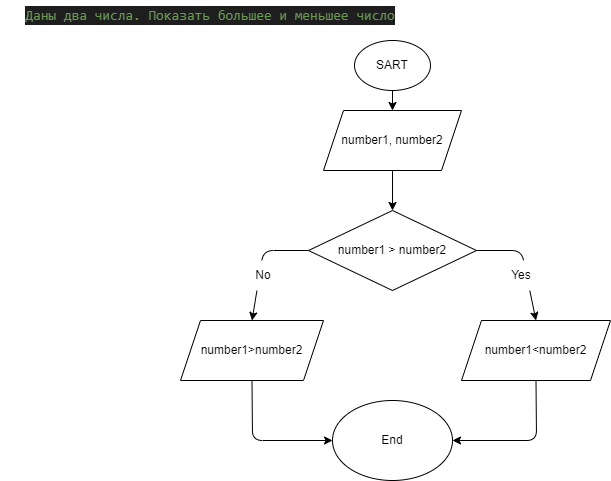

The diagram above was exported from draw.io. Its source (the exported page's mxGraphModel, read from the mxfile embedded in the PNG):
<mxGraphModel dx="312" dy="606" grid="1" gridSize="10" guides="1" tooltips="1" connect="1" arrows="1" fold="1" page="1" pageScale="1" pageWidth="827" pageHeight="1169" math="0" shadow="0">
  <root>
    <mxCell id="0" />
    <mxCell id="1" parent="0" />
    <mxCell id="2" value="&lt;div style=&quot;color: rgb(212 , 212 , 212) ; background-color: rgb(30 , 30 , 30) ; font-family: &amp;#34;consolas&amp;#34; , &amp;#34;courier new&amp;#34; , monospace ; font-size: 14px ; line-height: 19px&quot;&gt;&lt;span style=&quot;color: #6a9955&quot;&gt;Даны два числа. Показать большее и меньшее число&lt;/span&gt;&lt;/div&gt;" style="text;html=1;strokeColor=none;fillColor=none;align=center;verticalAlign=middle;whiteSpace=wrap;rounded=0;" parent="1" vertex="1">
      <mxGeometry width="420" height="30" as="geometry" />
    </mxCell>
    <mxCell id="3" value="SART" style="ellipse;whiteSpace=wrap;html=1;" parent="1" vertex="1">
      <mxGeometry x="354" y="40" width="76" height="50" as="geometry" />
    </mxCell>
    <mxCell id="7" style="edgeStyle=none;html=1;exitX=0.5;exitY=1;exitDx=0;exitDy=0;entryX=0.5;entryY=0;entryDx=0;entryDy=0;" parent="1" source="4" target="6" edge="1">
      <mxGeometry relative="1" as="geometry" />
    </mxCell>
    <mxCell id="4" value="number1, number2" style="shape=parallelogram;perimeter=parallelogramPerimeter;whiteSpace=wrap;html=1;fixedSize=1;" parent="1" vertex="1">
      <mxGeometry x="323" y="110" width="138" height="60" as="geometry" />
    </mxCell>
    <mxCell id="5" value="" style="endArrow=classic;html=1;exitX=0.5;exitY=1;exitDx=0;exitDy=0;entryX=0.5;entryY=0;entryDx=0;entryDy=0;" parent="1" source="3" target="4" edge="1">
      <mxGeometry width="50" height="50" relative="1" as="geometry">
        <mxPoint x="390" y="270" as="sourcePoint" />
        <mxPoint x="440" y="220" as="targetPoint" />
      </mxGeometry>
    </mxCell>
    <mxCell id="11" style="edgeStyle=none;html=1;exitX=0;exitY=0.5;exitDx=0;exitDy=0;entryX=0.5;entryY=0;entryDx=0;entryDy=0;" parent="1" source="6" target="10" edge="1">
      <mxGeometry relative="1" as="geometry">
        <Array as="points">
          <mxPoint x="263" y="250" />
        </Array>
      </mxGeometry>
    </mxCell>
    <mxCell id="13" style="edgeStyle=none;html=1;exitX=1;exitY=0.5;exitDx=0;exitDy=0;entryX=0.5;entryY=0;entryDx=0;entryDy=0;" parent="1" source="6" target="9" edge="1">
      <mxGeometry relative="1" as="geometry">
        <Array as="points">
          <mxPoint x="521" y="250" />
        </Array>
      </mxGeometry>
    </mxCell>
    <mxCell id="6" value="number1 &amp;gt; number2" style="rhombus;whiteSpace=wrap;html=1;" parent="1" vertex="1">
      <mxGeometry x="308" y="210" width="168" height="80" as="geometry" />
    </mxCell>
    <mxCell id="18" style="edgeStyle=none;html=1;exitX=0.5;exitY=1;exitDx=0;exitDy=0;entryX=1;entryY=0.5;entryDx=0;entryDy=0;" parent="1" source="9" target="17" edge="1">
      <mxGeometry relative="1" as="geometry">
        <Array as="points">
          <mxPoint x="536" y="440" />
        </Array>
      </mxGeometry>
    </mxCell>
    <mxCell id="9" value="number1&amp;lt;number2" style="shape=parallelogram;perimeter=parallelogramPerimeter;whiteSpace=wrap;html=1;fixedSize=1;" parent="1" vertex="1">
      <mxGeometry x="461" y="320" width="149" height="60" as="geometry" />
    </mxCell>
    <mxCell id="19" style="edgeStyle=none;html=1;exitX=0.5;exitY=1;exitDx=0;exitDy=0;entryX=0;entryY=0.5;entryDx=0;entryDy=0;" parent="1" source="10" target="17" edge="1">
      <mxGeometry relative="1" as="geometry">
        <Array as="points">
          <mxPoint x="252" y="440" />
        </Array>
      </mxGeometry>
    </mxCell>
    <mxCell id="10" value="number1&amp;gt;number2" style="shape=parallelogram;perimeter=parallelogramPerimeter;whiteSpace=wrap;html=1;fixedSize=1;" parent="1" vertex="1">
      <mxGeometry x="180" y="320" width="143" height="60" as="geometry" />
    </mxCell>
    <mxCell id="14" value="Yes" style="text;html=1;strokeColor=none;fillColor=default;align=center;verticalAlign=middle;whiteSpace=wrap;rounded=0;" parent="1" vertex="1">
      <mxGeometry x="491" y="260" width="60" height="30" as="geometry" />
    </mxCell>
    <mxCell id="15" value="No" style="text;html=1;strokeColor=none;fillColor=default;align=center;verticalAlign=middle;whiteSpace=wrap;rounded=0;" parent="1" vertex="1">
      <mxGeometry x="233" y="260" width="60" height="30" as="geometry" />
    </mxCell>
    <mxCell id="17" value="End" style="ellipse;whiteSpace=wrap;html=1;fillColor=default;" parent="1" vertex="1">
      <mxGeometry x="332" y="400" width="120" height="80" as="geometry" />
    </mxCell>
  </root>
</mxGraphModel>